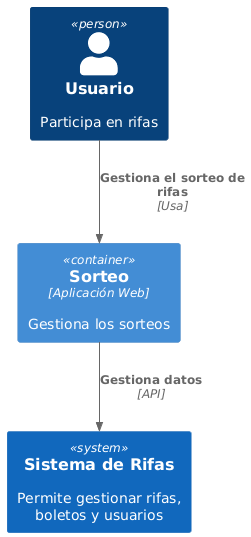

The diagram above was rendered by PlantUML. Its source (embedded in the PNG):
@startuml C4_Elements

























skinparam defaultTextAlignment center

skinparam wrapWidth 200
skinparam maxMessageSize 150

skinparam LegendFontColor #FFFFFF
skinparam LegendBackgroundColor transparent
skinparam LegendBorderColor transparent

skinparam rectangle<<legendArea>> {
    backgroundcolor transparent
    bordercolor transparent
}

skinparam rectangle {
    StereotypeFontSize 12
}

skinparam database {
    StereotypeFontSize 12
}

skinparam queue {
    StereotypeFontSize 12
}

skinparam participant {
    StereotypeFontSize 12
}

skinparam arrow {
    Color #666666
    FontColor #666666
    FontSize 12
}

skinparam person {
    StereotypeFontSize 12
}

skinparam actor {
    StereotypeFontSize 12
    style awesome
}


skinparam rectangle<<boundary>> {
    StereotypeFontSize 6
    StereotypeFontColor transparent
    BorderStyle dashed
}

skinparam package {
    StereotypeFontSize 6
    StereotypeFontColor transparent
    FontStyle plain
    BackgroundColor transparent
}



























































































    
skinparam rectangle<<boundary>> {
    FontColor #444444
    BackgroundColor transparent
    BorderColor #444444
    BorderStyle dashed
}
skinparam database<<boundary>> {
    FontColor #444444
    BackgroundColor transparent
    BorderColor #444444
    BorderStyle dashed
}
skinparam queue<<boundary>> {
    FontColor #444444
    BackgroundColor transparent
    BorderColor #444444
    BorderStyle dashed
}
skinparam person<<boundary>> {
    FontColor #444444
    BackgroundColor transparent
    BorderColor #444444
    BorderStyle dashed
}
skinparam actor<<boundary>> {
    FontColor transparent
    BackgroundColor transparent
    BorderColor #444444
    BorderStyle dashed
}
skinparam participant<<boundary>> {
    FontColor #444444
    BackgroundColor transparent
    BorderColor #444444
    BorderStyle dashed
}
skinparam sequencebox<<boundary>> {
    FontColor #444444
    BackgroundColor transparent
    BorderColor #444444
    BorderStyle dashed
}
skinparam package<<boundary>>StereotypeFontColor transparent
skinparam rectangle<<boundary>>StereotypeFontColor transparent

    
skinparam rectangle<<enterprise_boundary>> {
    FontColor #444444
    BackgroundColor transparent
    BorderColor #444444
    BorderStyle dashed
}
skinparam database<<enterprise_boundary>> {
    FontColor #444444
    BackgroundColor transparent
    BorderColor #444444
    BorderStyle dashed
}
skinparam queue<<enterprise_boundary>> {
    FontColor #444444
    BackgroundColor transparent
    BorderColor #444444
    BorderStyle dashed
}
skinparam person<<enterprise_boundary>> {
    FontColor #444444
    BackgroundColor transparent
    BorderColor #444444
    BorderStyle dashed
}
skinparam actor<<enterprise_boundary>> {
    FontColor transparent
    BackgroundColor transparent
    BorderColor #444444
    BorderStyle dashed
}
skinparam participant<<enterprise_boundary>> {
    FontColor #444444
    BackgroundColor transparent
    BorderColor #444444
    BorderStyle dashed
}
skinparam sequencebox<<enterprise_boundary>> {
    FontColor #444444
    BackgroundColor transparent
    BorderColor #444444
    BorderStyle dashed
}
skinparam package<<enterprise_boundary>>StereotypeFontColor transparent
skinparam rectangle<<enterprise_boundary>>StereotypeFontColor transparent


    
skinparam rectangle<<system_boundary>> {
    FontColor #444444
    BackgroundColor transparent
    BorderColor #444444
    BorderStyle dashed
}
skinparam database<<system_boundary>> {
    FontColor #444444
    BackgroundColor transparent
    BorderColor #444444
    BorderStyle dashed
}
skinparam queue<<system_boundary>> {
    FontColor #444444
    BackgroundColor transparent
    BorderColor #444444
    BorderStyle dashed
}
skinparam person<<system_boundary>> {
    FontColor #444444
    BackgroundColor transparent
    BorderColor #444444
    BorderStyle dashed
}
skinparam actor<<system_boundary>> {
    FontColor transparent
    BackgroundColor transparent
    BorderColor #444444
    BorderStyle dashed
}
skinparam participant<<system_boundary>> {
    FontColor #444444
    BackgroundColor transparent
    BorderColor #444444
    BorderStyle dashed
}
skinparam sequencebox<<system_boundary>> {
    FontColor #444444
    BackgroundColor transparent
    BorderColor #444444
    BorderStyle dashed
}
skinparam package<<system_boundary>>StereotypeFontColor transparent
skinparam rectangle<<system_boundary>>StereotypeFontColor transparent


    
skinparam rectangle<<container_boundary>> {
    FontColor #444444
    BackgroundColor transparent
    BorderColor #444444
    BorderStyle dashed
}
skinparam database<<container_boundary>> {
    FontColor #444444
    BackgroundColor transparent
    BorderColor #444444
    BorderStyle dashed
}
skinparam queue<<container_boundary>> {
    FontColor #444444
    BackgroundColor transparent
    BorderColor #444444
    BorderStyle dashed
}
skinparam person<<container_boundary>> {
    FontColor #444444
    BackgroundColor transparent
    BorderColor #444444
    BorderStyle dashed
}
skinparam actor<<container_boundary>> {
    FontColor transparent
    BackgroundColor transparent
    BorderColor #444444
    BorderStyle dashed
}
skinparam participant<<container_boundary>> {
    FontColor #444444
    BackgroundColor transparent
    BorderColor #444444
    BorderStyle dashed
}
skinparam sequencebox<<container_boundary>> {
    FontColor #444444
    BackgroundColor transparent
    BorderColor #444444
    BorderStyle dashed
}
skinparam package<<container_boundary>>StereotypeFontColor transparent
skinparam rectangle<<container_boundary>>StereotypeFontColor transparent















































skinparam rectangle<<person>> {
    StereotypeFontColor #FFFFFF
    FontColor #FFFFFF
    BackgroundColor #08427B
    BorderColor #073B6F
}
skinparam database<<person>> {
    StereotypeFontColor #FFFFFF
    FontColor #FFFFFF
    BackgroundColor #08427B
    BorderColor #073B6F
}
skinparam queue<<person>> {
    StereotypeFontColor #FFFFFF
    FontColor #FFFFFF
    BackgroundColor #08427B
    BorderColor #073B6F
}
skinparam person<<person>> {
    StereotypeFontColor #FFFFFF
    FontColor #FFFFFF
    BackgroundColor #08427B
    BorderColor #073B6F
}
skinparam actor<<person>> {
    StereotypeFontColor #08427B
    FontColor #08427B
    BackgroundColor #08427B
    BorderColor #073B6F
}
skinparam participant<<person>> {
    StereotypeFontColor #FFFFFF
    FontColor #FFFFFF
    BackgroundColor #08427B
    BorderColor #073B6F
}
skinparam sequencebox<<person>> {
    StereotypeFontColor #FFFFFF
    FontColor #FFFFFF
    BackgroundColor #08427B
    BorderColor #073B6F
}


skinparam rectangle<<external_person>> {
    StereotypeFontColor #FFFFFF
    FontColor #FFFFFF
    BackgroundColor #686868
    BorderColor #8A8A8A
}
skinparam database<<external_person>> {
    StereotypeFontColor #FFFFFF
    FontColor #FFFFFF
    BackgroundColor #686868
    BorderColor #8A8A8A
}
skinparam queue<<external_person>> {
    StereotypeFontColor #FFFFFF
    FontColor #FFFFFF
    BackgroundColor #686868
    BorderColor #8A8A8A
}
skinparam person<<external_person>> {
    StereotypeFontColor #FFFFFF
    FontColor #FFFFFF
    BackgroundColor #686868
    BorderColor #8A8A8A
}
skinparam actor<<external_person>> {
    StereotypeFontColor #686868
    FontColor #686868
    BackgroundColor #686868
    BorderColor #8A8A8A
}
skinparam participant<<external_person>> {
    StereotypeFontColor #FFFFFF
    FontColor #FFFFFF
    BackgroundColor #686868
    BorderColor #8A8A8A
}
skinparam sequencebox<<external_person>> {
    StereotypeFontColor #FFFFFF
    FontColor #FFFFFF
    BackgroundColor #686868
    BorderColor #8A8A8A
}


skinparam rectangle<<system>> {
    StereotypeFontColor #FFFFFF
    FontColor #FFFFFF
    BackgroundColor #1168BD
    BorderColor #3C7FC0
}
skinparam database<<system>> {
    StereotypeFontColor #FFFFFF
    FontColor #FFFFFF
    BackgroundColor #1168BD
    BorderColor #3C7FC0
}
skinparam queue<<system>> {
    StereotypeFontColor #FFFFFF
    FontColor #FFFFFF
    BackgroundColor #1168BD
    BorderColor #3C7FC0
}
skinparam person<<system>> {
    StereotypeFontColor #FFFFFF
    FontColor #FFFFFF
    BackgroundColor #1168BD
    BorderColor #3C7FC0
}
skinparam actor<<system>> {
    StereotypeFontColor #1168BD
    FontColor #1168BD
    BackgroundColor #1168BD
    BorderColor #3C7FC0
}
skinparam participant<<system>> {
    StereotypeFontColor #FFFFFF
    FontColor #FFFFFF
    BackgroundColor #1168BD
    BorderColor #3C7FC0
}
skinparam sequencebox<<system>> {
    StereotypeFontColor #FFFFFF
    FontColor #FFFFFF
    BackgroundColor #1168BD
    BorderColor #3C7FC0
}


skinparam rectangle<<external_system>> {
    StereotypeFontColor #FFFFFF
    FontColor #FFFFFF
    BackgroundColor #999999
    BorderColor #8A8A8A
}
skinparam database<<external_system>> {
    StereotypeFontColor #FFFFFF
    FontColor #FFFFFF
    BackgroundColor #999999
    BorderColor #8A8A8A
}
skinparam queue<<external_system>> {
    StereotypeFontColor #FFFFFF
    FontColor #FFFFFF
    BackgroundColor #999999
    BorderColor #8A8A8A
}
skinparam person<<external_system>> {
    StereotypeFontColor #FFFFFF
    FontColor #FFFFFF
    BackgroundColor #999999
    BorderColor #8A8A8A
}
skinparam actor<<external_system>> {
    StereotypeFontColor #999999
    FontColor #999999
    BackgroundColor #999999
    BorderColor #8A8A8A
}
skinparam participant<<external_system>> {
    StereotypeFontColor #FFFFFF
    FontColor #FFFFFF
    BackgroundColor #999999
    BorderColor #8A8A8A
}
skinparam sequencebox<<external_system>> {
    StereotypeFontColor #FFFFFF
    FontColor #FFFFFF
    BackgroundColor #999999
    BorderColor #8A8A8A
}


    
skinparam rectangle<<system_boundary>> {
    FontColor #444444
    BackgroundColor transparent
    BorderColor #444444
    BorderStyle dashed
}
skinparam database<<system_boundary>> {
    FontColor #444444
    BackgroundColor transparent
    BorderColor #444444
    BorderStyle dashed
}
skinparam queue<<system_boundary>> {
    FontColor #444444
    BackgroundColor transparent
    BorderColor #444444
    BorderStyle dashed
}
skinparam person<<system_boundary>> {
    FontColor #444444
    BackgroundColor transparent
    BorderColor #444444
    BorderStyle dashed
}
skinparam actor<<system_boundary>> {
    FontColor transparent
    BackgroundColor transparent
    BorderColor #444444
    BorderStyle dashed
}
skinparam participant<<system_boundary>> {
    FontColor #444444
    BackgroundColor transparent
    BorderColor #444444
    BorderStyle dashed
}
skinparam sequencebox<<system_boundary>> {
    FontColor #444444
    BackgroundColor transparent
    BorderColor #444444
    BorderStyle dashed
}
skinparam package<<system_boundary>>StereotypeFontColor transparent
skinparam rectangle<<system_boundary>>StereotypeFontColor transparent


    
skinparam rectangle<<enterprise_boundary>> {
    FontColor #444444
    BackgroundColor transparent
    BorderColor #444444
    BorderStyle dashed
}
skinparam database<<enterprise_boundary>> {
    FontColor #444444
    BackgroundColor transparent
    BorderColor #444444
    BorderStyle dashed
}
skinparam queue<<enterprise_boundary>> {
    FontColor #444444
    BackgroundColor transparent
    BorderColor #444444
    BorderStyle dashed
}
skinparam person<<enterprise_boundary>> {
    FontColor #444444
    BackgroundColor transparent
    BorderColor #444444
    BorderStyle dashed
}
skinparam actor<<enterprise_boundary>> {
    FontColor transparent
    BackgroundColor transparent
    BorderColor #444444
    BorderStyle dashed
}
skinparam participant<<enterprise_boundary>> {
    FontColor #444444
    BackgroundColor transparent
    BorderColor #444444
    BorderStyle dashed
}
skinparam sequencebox<<enterprise_boundary>> {
    FontColor #444444
    BackgroundColor transparent
    BorderColor #444444
    BorderStyle dashed
}
skinparam package<<enterprise_boundary>>StereotypeFontColor transparent
skinparam rectangle<<enterprise_boundary>>StereotypeFontColor transparent






sprite $person [48x48/16] {
000000000000000000000000000000000000000000000000
000000000000000000000000000000000000000000000000
0000000000000000000049BCCA7200000000000000000000
0000000000000000006EFFFFFFFFB3000000000000000000
00000000000000001CFFFFFFFFFFFF700000000000000000
0000000000000001EFFFFFFFFFFFFFF80000000000000000
000000000000000CFFFFFFFFFFFFFFFF6000000000000000
000000000000007FFFFFFFFFFFFFFFFFF100000000000000
00000000000001FFFFFFFFFFFFFFFFFFF900000000000000
00000000000006FFFFFFFFFFFFFFFFFFFF00000000000000
0000000000000BFFFFFFFFFFFFFFFFFFFF40000000000000
0000000000000EFFFFFFFFFFFFFFFFFFFF70000000000000
0000000000000FFFFFFFFFFFFFFFFFFFFF80000000000000
0000000000000FFFFFFFFFFFFFFFFFFFFF80000000000000
0000000000000DFFFFFFFFFFFFFFFFFFFF60000000000000
0000000000000AFFFFFFFFFFFFFFFFFFFF40000000000000
00000000000006FFFFFFFFFFFFFFFFFFFE00000000000000
00000000000000EFFFFFFFFFFFFFFFFFF800000000000000
000000000000007FFFFFFFFFFFFFFFFFF100000000000000
000000000000000BFFFFFFFFFFFFFFFF5000000000000000
0000000000000001DFFFFFFFFFFFFFF70000000000000000
00000000000000000BFFFFFFFFFFFF500000000000000000
0000000000000000005DFFFFFFFFA1000000000000000000
0000000000000000000037ABB96100000000000000000000
000000000000000000000000000000000000000000000000
000000000000000000000000000000000000000000000000
000000000000025788300000000005886410000000000000
000000000007DFFFFFFD9643347BFFFFFFFB400000000000
0000000004EFFFFFFFFFFFFFFFFFFFFFFFFFFB1000000000
000000007FFFFFFFFFFFFFFFFFFFFFFFFFFFFFD200000000
00000006FFFFFFFFFFFFFFFFFFFFFFFFFFFFFFFE10000000
0000003FFFFFFFFFFFFFFFFFFFFFFFFFFFFFFFFFB0000000
000000BFFFFFFFFFFFFFFFFFFFFFFFFFFFFFFFFFF5000000
000003FFFFFFFFFFFFFFFFFFFFFFFFFFFFFFFFFFFD000000
000009FFFFFFFFFFFFFFFFFFFFFFFFFFFFFFFFFFFF200000
00000DFFFFFFFFFFFFFFFFFFFFFFFFFFFFFFFFFFFF600000
00000FFFFFFFFFFFFFFFFFFFFFFFFFFFFFFFFFFFFF800000
00001FFFFFFFFFFFFFFFFFFFFFFFFFFFFFFFFFFFFFA00000
00001FFFFFFFFFFFFFFFFFFFFFFFFFFFFFFFFFFFFFB00000
00001FFFFFFFFFFFFFFFFFFFFFFFFFFFFFFFFFFFFFB00000
00001FFFFFFFFFFFFFFFFFFFFFFFFFFFFFFFFFFFFFB00000
00001FFFFFFFFFFFFFFFFFFFFFFFFFFFFFFFFFFFFFA00000
00000EFFFFFFFFFFFFFFFFFFFFFFFFFFFFFFFFFFFF700000
000006FFFFFFFFFFFFFFFFFFFFFFFFFFFFFFFFFFFE100000
0000008FFFFFFFFFFFFFFFFFFFFFFFFFFFFFFFFFD3000000
000000014555555555555555555555555555555300000000
000000000000000000000000000000000000000000000000
000000000000000000000000000000000000000000000000
}

sprite $person2 [48x48/16] {
0000000000000000000049BCCA7200000000000000000000
0000000000000000006EFFFFFFFFB3000000000000000000
00000000000000001CFFFFFFFFFFFF700000000000000000
0000000000000001EFFFFFFFFFFFFFF80000000000000000
000000000000000CFFFFFFFFFFFFFFFF6000000000000000
000000000000007FFFFFFFFFFFFFFFFFF100000000000000
00000000000001FFFFFFFFFFFFFFFFFFF900000000000000
00000000000006FFFFFFFFFFFFFFFFFFFF00000000000000
0000000000000BFFFFFFFFFFFFFFFFFFFF40000000000000
0000000000000EFFFFFFFFFFFFFFFFFFFF70000000000000
0000000000000FFFFFFFFFFFFFFFFFFFFF80000000000000
0000000000000FFFFFFFFFFFFFFFFFFFFF80000000000000
0000000000000DFFFFFFFFFFFFFFFFFFFF60000000000000
0000000000000AFFFFFFFFFFFFFFFFFFFF40000000000000
00000000000006FFFFFFFFFFFFFFFFFFFE00000000000000
00000000000000EFFFFFFFFFFFFFFFFFF800000000000000
000000000000007FFFFFFFFFFFFFFFFFF100000000000000
000000000000000BFFFFFFFFFFFFFFFF5000000000000000
0000000000000001DFFFFFFFFFFFFFF70000000000000000
00000000000000000BFFFFFFFFFFFF500000000000000000
0000000000000000005DFFFFFFFFA1000000000000000000
0000000000000000000037ABB96100000000000000000000
000000000002578888300000000005888864100000000000
0000000007DFFFFFFFFD9643347BFFFFFFFFFB4000000000
00000004EFFFFFFFFFFFFFFFFFFFFFFFFFFFFFFB10000000
0000007FFFFFFFFFFFFFFFFFFFFFFFFFFFFFFFFFD2000000
000006FFFFFFFFFFFFFFFFFFFFFFFFFFFFFFFFFFFE100000
00003FFFFFFFFFFFFFFFFFFFFFFFFFFFFFFFFFFFFFB00000
0000BFFFFFFFFFFFFFFFFFFFFFFFFFFFFFFFFFFFFFF50000
0003FFFFFFFFFFFFFFFFFFFFFFFFFFFFFFFFFFFFFFFD0000
0009FFFFFFFFFFFFFFFFFFFFFFFFFFFFFFFFFFFFFFFF2000
000DFFFFFFFFFFFFFFFFFFFFFFFFFFFFFFFFFFFFFFFF6000
000FFFFFFFFFFFFFFFFFFFFFFFFFFFFFFFFFFFFFFFFF8000
001FFFFFFFFFFFFFFFFFFFFFFFFFFFFFFFFFFFFFFFFFB000
001FFFFFFFFFFFFFFFFFFFFFFFFFFFFFFFFFFFFFFFFFB000
001FFFFFFFFFFFFFFFFFFFFFFFFFFFFFFFFFFFFFFFFFB000
001FFFFFFFFFFFFFFFFFFFFFFFFFFFFFFFFFFFFFFFFFA000
000FFFFFFFFFFFFFFFFFFFFFFFFFFFFFFFFFFFFFFFFF8000
000DFFFFFFFFFFFFFFFFFFFFFFFFFFFFFFFFFFFFFFFF6000
0009FFFFFFFF8FFFFFFFFFFFFFFFFFFFFFF8FFFFFFFF2000
0003FFFFFFFF8FFFFFFFFFFFFFFFFFFFFFF8FFFFFFFD0000
0000BFFFFFFF8FFFFFFFFFFFFFFFFFFFFFF8FFFFFFF50000
00003FFFFFFF8FFFFFFFFFFFFFFFFFFFFFF8FFFFFFB00000
000006FFFFFF8FFFFFFFFFFFFFFFFFFFFFF8FFFFFE100000
0000007FFFFF8FFFFFFFFFFFFFFFFFFFFFF8FFFFD2000000
00000004EFFF8FFFFFFFFFFFFFFFFFFFFFF8FFFB10000000
0000000007DF8FFFFFFFFFFFFFFFFFFFFFF8FB4000000000
000000000002578888888888888888888864100000000000
}

sprite $robot [48x48/16] {
000000000000000000000000000000000000000000000000
000000000000000000000000000000000000000000000000
000000000000000000000000000000000000000000000000
000000000000000000000000000000000000000000000000
000000000000000000000000000000000000000000000000
000000000000000000000000000000000000000000000000
000000000000000000000000000000000000000000000000
000000000000000000000000000000000000000000000000
000000000000000000000000000000000000000000000000
000000000000000000000000000000000000000000000000
000000000005BFFFFFFFFFFFFFFFFFFFFFE9100000000000
0000000000AFFFFFFFFFFFFFFFFFFFFFFFFFE30000000000
0000000007FFFFFFFFFFFFFFFFFFFFFFFFFFFE1000000000
000000000FFFFFFFFFFFFFFFFFFFFFFFFFFFFF8000000000
000000004FFFFFFFFFFFFFFFFFFFFFFFFFFFFFC000000000
000000005FFFFFFFFFFFFFFFFFFFFFFFFFFFFFD000000000
000000005FFFFFFFFFFFFFFFFFFFFFFFFFFFFFE000000000
000000005FFFFFFFFFFFFFFFFFFFFFFFFFFFFFE000000000
000699405FFFFFFC427FFFFFFFFFC427FFFFFFE009982000
008FFF705FFFFFE10006FFFFFFFE00007FFFFFE00FFFF100
00CFFF705FFFFFA00001FFFFFFF900002FFFFFE00FFFF500
00DFFF705FFFFFB00002FFFFFFFA00003FFFFFE00FFFF500
00DFFF705FFFFFF4000AFFFFFFFF3000BFFFFFE00FFFF500
00DFFF705FFFFFFFA8DFFFFFFFFFFA8DFFFFFFE00FFFF500
00DFFF705FFFFFFFFFFFFFFFFFFFFFFFFFFFFFE00FFFF500
00DFFF705FFFFFFFFFFFFFFFFFFFFFFFFFFFFFE00FFFF500
00DFFF705FFFFFFFFFFFFFFFFFFFFFFFFFFFFFE00FFFF500
00DFFF705FFFFFFFFFFFFFFFFFFFFFFFFFFFFFE00FFFF500
00DFFF705FFFFFFFFFFFFFFFFFFFFFFFFFFFFFE00FFFF500
00CFFF705FFFFFF87777777777777777CFFFFFE00FFFF500
008FFF705FFFFFF100000000000000009FFFFFE00FFFF100
000699405FFFFFF76666666666666666CFFFFFE009982000
000000005FFFFFFFFFFFFFFFFFFFFFFFFFFFFFE000000000
000000005FFFFFFFFFFFFFFFFFFFFFFFFFFFFFE000000000
000000004FFFFFFFFFFFFFFFFFFFFFFFFFFFFFC000000000
000000000EFFFFFFFFFFFFFFFFFFFFFFFFFFFF7000000000
0000000005FFFFFFFFFFFFFFFFFFFFFFFFFFFD0000000000
00000000004CFFFFFFFFFFFFFFFFFFFFFFFF910000000000
000000000000011111111111111111111110000000000000
000000000000000000000000000000000000000000000000
000000000000000000000000000000000000000000000000
000000000000000000000000000000000000000000000000
000000000000000000000000000000000000000000000000
000000000000000000000000000000000000000000000000
000000000000000000000000000000000000000000000000
000000000000000000000000000000000000000000000000
000000000000000000000000000000000000000000000000
000000000000000000000000000000000000000000000000
}

sprite $robot2 [48x48/16] {
000000000000000088888888888888880000000000000000
000000000000000AFFFFFFFFFFFFFFFFA000000000000000
00000000000000CFFFFFFFFFFFFFFFFFFC00000000000000
00000000000004EFFFFFFFFFFFFFFFFFFE40000000000000
0000000000000AFFFFFFFFFFFFFFFFFFFFA0000000000000
00000000000008FFFFFFFFFFFFFFFFFFFF80000000000000
00000000000008FFFFFFFFFFFFFFFFFFFF80000000000000
00000000000008FFFFFFFFFFFFFFFFFFFF80000000000000
00000000000888FFFFFFFFFFFFFFFFFFFF88800000000000
00000000008FF8FFFFFFFFFFFFFFFFFFFF8FF80000000000
00000000008FF8FFFFFFFFFFFFFFFFFFFF8FF80000000000
00000000008FF8FFFFFFFFFFFFFFFFFFFF8FF80000000000
00000000008FF8FFFFFFFFFFFFFFFFFFFF8FF80000000000
00000000008FF8FFFFFFFFFFFFFFFFFFFF8FF80000000000
00000000008FF8FFFFFFFFFFFFFFFFFFFF8FF80000000000
00000000000888FFFFFFFFFFFFFFFFFFFF88800000000000
00000000000008FFFFFFFFFFFFFFFFFFFF80000000000000
00000000000008FFFFFFFFFFFFFFFFFFFF80000000000000
00000000000008FFFFFFFFFFFFFFFFFFFF80000000000000
00000000000008FFFFFFFFFFFFFFFFFFFF80000000000000
00000000000008FFFFFFFFFFFFFFFFFFFF80000000000000
00000000000004CFFFFFFFFFFFFFFFFFFC40000000000000
000000488888848CFFFFFFFFFFFFFFFFC848888884000000
00000CFFFFFFFFC888888888888888888CFFFFFFFFC00000
00008FFFFFFFFFFFFFFFFFFFFFFFFFFFFFFFFFFFFFF80000
0000CFFFFFFFFFFFFFFFFFFFFFFFFFFFFFFFFFFFFFFC0000
0008FFFFFFFFFFFFFFFFFFFFFFFFFFFFFFFFFFFFFFFF8000
0008FFFFFFFFFFFFFFFFFFFFFFFFFFFFFFFFFFFFFFFF8000
0008FFFFFFFFFFFFFFFFFFFFFFFFFFFFFFFFFFFFFFFF8000
0008FFFFFFFFFFFFFFFFFFFFFFFFFFFFFFFFFFFFFFFF8000
0008FFFFFFFFFFFFFFFFFFFFFFFFFFFFFFFFFFFFFFFF8000
0008FFFFFFFFFFFFFFFFFFFFFFFFFFFFFFFFFFFFFFFF8000
0008FFFFFFFFFFFFFFFFFFFFFFFFFFFFFFFFFFFFFFFF8000
0008FFFFFFFFFFFFFFFFFFFFFFFFFFFFFFFFFFFFFFFF8000
0008FFFFFFFFFFFFFFFFFFFFFFFFFFFFFFFFFFFFFFFF8000
0008FFFFFFFFFFFFFFFFFFFFFFFFFFFFFFFFFFFFFFFF8000
0008FFFFFFFFFFFFFFFFFFFFFFFFFFFFFFFFFFFFFFFF8000
0008FFFFFFFFFFFFFFFFFFFFFFFFFFFFFFFFFFFFFFFF8000
0008FFFFFFFFFFFFFFFFFFFFFFFFFFFFFFFFFFFFFFFF8000
0008FFFFFFFF8FFFFFFFFFFFFFFFFFFFFFF8FFFFFFFF8000
0008FFFFFFFF8FFFFFFFFFFFFFFFFFFFFFF8FFFFFFFF8000
0008FFFFFFFF8FFFFFFFFFFFFFFFFFFFFFF8FFFFFFFF8000
0008FFFFFFFF8FFFFFFFFFFFFFFFFFFFFFF8FFFFFFFF8000
0000CFFFFFFF8FFFFFFFFFFFFFFFFFFFFFF8FFFFFFFC0000
00008FFFFFFF8FFFFFFFFFFFFFFFFFFFFFF8FFFFFFF80000
00000CFFFFFF8FFFFFFFFFFFFFFFFFFFFFF8FFFFFFC00000
000000488887578888888888888888888864688884000000
000000000000000000000000000000000000000000000000
}





skinparam rectangle<<person>> {
    StereotypeFontColor #FFFFFF
    FontColor #FFFFFF
    BackgroundColor #08427B
    BorderColor #073B6F
}
skinparam database<<person>> {
    StereotypeFontColor #FFFFFF
    FontColor #FFFFFF
    BackgroundColor #08427B
    BorderColor #073B6F
}
skinparam queue<<person>> {
    StereotypeFontColor #FFFFFF
    FontColor #FFFFFF
    BackgroundColor #08427B
    BorderColor #073B6F
}
skinparam person<<person>> {
    StereotypeFontColor #FFFFFF
    FontColor #FFFFFF
    BackgroundColor #08427B
    BorderColor #073B6F
}
skinparam actor<<person>> {
    StereotypeFontColor #08427B
    FontColor #08427B
    BackgroundColor #08427B
    BorderColor #073B6F
}
skinparam participant<<person>> {
    StereotypeFontColor #FFFFFF
    FontColor #FFFFFF
    BackgroundColor #08427B
    BorderColor #073B6F
}
skinparam sequencebox<<person>> {
    StereotypeFontColor #FFFFFF
    FontColor #FFFFFF
    BackgroundColor #08427B
    BorderColor #073B6F
}



skinparam rectangle<<external_person>> {
    StereotypeFontColor #FFFFFF
    FontColor #FFFFFF
    BackgroundColor #686868
    BorderColor #8A8A8A
}
skinparam database<<external_person>> {
    StereotypeFontColor #FFFFFF
    FontColor #FFFFFF
    BackgroundColor #686868
    BorderColor #8A8A8A
}
skinparam queue<<external_person>> {
    StereotypeFontColor #FFFFFF
    FontColor #FFFFFF
    BackgroundColor #686868
    BorderColor #8A8A8A
}
skinparam person<<external_person>> {
    StereotypeFontColor #FFFFFF
    FontColor #FFFFFF
    BackgroundColor #686868
    BorderColor #8A8A8A
}
skinparam actor<<external_person>> {
    StereotypeFontColor #686868
    FontColor #686868
    BackgroundColor #686868
    BorderColor #8A8A8A
}
skinparam participant<<external_person>> {
    StereotypeFontColor #FFFFFF
    FontColor #FFFFFF
    BackgroundColor #686868
    BorderColor #8A8A8A
}
skinparam sequencebox<<external_person>> {
    StereotypeFontColor #FFFFFF
    FontColor #FFFFFF
    BackgroundColor #686868
    BorderColor #8A8A8A
}



























skinparam rectangle<<container>> {
    StereotypeFontColor #FFFFFF
    FontColor #FFFFFF
    BackgroundColor #438DD5
    BorderColor #3C7FC0
}
skinparam database<<container>> {
    StereotypeFontColor #FFFFFF
    FontColor #FFFFFF
    BackgroundColor #438DD5
    BorderColor #3C7FC0
}
skinparam queue<<container>> {
    StereotypeFontColor #FFFFFF
    FontColor #FFFFFF
    BackgroundColor #438DD5
    BorderColor #3C7FC0
}
skinparam person<<container>> {
    StereotypeFontColor #FFFFFF
    FontColor #FFFFFF
    BackgroundColor #438DD5
    BorderColor #3C7FC0
}
skinparam actor<<container>> {
    StereotypeFontColor #438DD5
    FontColor #438DD5
    BackgroundColor #438DD5
    BorderColor #3C7FC0
}
skinparam participant<<container>> {
    StereotypeFontColor #FFFFFF
    FontColor #FFFFFF
    BackgroundColor #438DD5
    BorderColor #3C7FC0
}
skinparam sequencebox<<container>> {
    StereotypeFontColor #FFFFFF
    FontColor #FFFFFF
    BackgroundColor #438DD5
    BorderColor #3C7FC0
}


skinparam rectangle<<external_container>> {
    StereotypeFontColor #FFFFFF
    FontColor #FFFFFF
    BackgroundColor #B3B3B3
    BorderColor #A6A6A6
}
skinparam database<<external_container>> {
    StereotypeFontColor #FFFFFF
    FontColor #FFFFFF
    BackgroundColor #B3B3B3
    BorderColor #A6A6A6
}
skinparam queue<<external_container>> {
    StereotypeFontColor #FFFFFF
    FontColor #FFFFFF
    BackgroundColor #B3B3B3
    BorderColor #A6A6A6
}
skinparam person<<external_container>> {
    StereotypeFontColor #FFFFFF
    FontColor #FFFFFF
    BackgroundColor #B3B3B3
    BorderColor #A6A6A6
}
skinparam actor<<external_container>> {
    StereotypeFontColor #B3B3B3
    FontColor #B3B3B3
    BackgroundColor #B3B3B3
    BorderColor #A6A6A6
}
skinparam participant<<external_container>> {
    StereotypeFontColor #FFFFFF
    FontColor #FFFFFF
    BackgroundColor #B3B3B3
    BorderColor #A6A6A6
}
skinparam sequencebox<<external_container>> {
    StereotypeFontColor #FFFFFF
    FontColor #FFFFFF
    BackgroundColor #B3B3B3
    BorderColor #A6A6A6
}


    
skinparam rectangle<<container_boundary>> {
    FontColor #444444
    BackgroundColor transparent
    BorderColor #444444
    BorderStyle dashed
}
skinparam database<<container_boundary>> {
    FontColor #444444
    BackgroundColor transparent
    BorderColor #444444
    BorderStyle dashed
}
skinparam queue<<container_boundary>> {
    FontColor #444444
    BackgroundColor transparent
    BorderColor #444444
    BorderStyle dashed
}
skinparam person<<container_boundary>> {
    FontColor #444444
    BackgroundColor transparent
    BorderColor #444444
    BorderStyle dashed
}
skinparam actor<<container_boundary>> {
    FontColor transparent
    BackgroundColor transparent
    BorderColor #444444
    BorderStyle dashed
}
skinparam participant<<container_boundary>> {
    FontColor #444444
    BackgroundColor transparent
    BorderColor #444444
    BorderStyle dashed
}
skinparam sequencebox<<container_boundary>> {
    FontColor #444444
    BackgroundColor transparent
    BorderColor #444444
    BorderStyle dashed
}
skinparam package<<container_boundary>>StereotypeFontColor transparent
skinparam rectangle<<container_boundary>>StereotypeFontColor transparent

















rectangle "<$person>\n== Usuario\n\nParticipa en rifas " <<person>> as user 
  rectangle "== Sistema de Rifas\n\nPermite gestionar rifas, boletos y usuarios" <<system>> as system

  rectangle "== Sorteo\n//<size:12>[Aplicación Web]</size>//\n\nGestiona los sorteos" <<container>> as rifaContainer

user -->> rifaContainer : **Gestiona el sorteo de rifas**\n//<size:12>[Usa]</size>//
rifaContainer -->> system : **Gestiona datos**\n//<size:12>[API]</size>//

@enduml